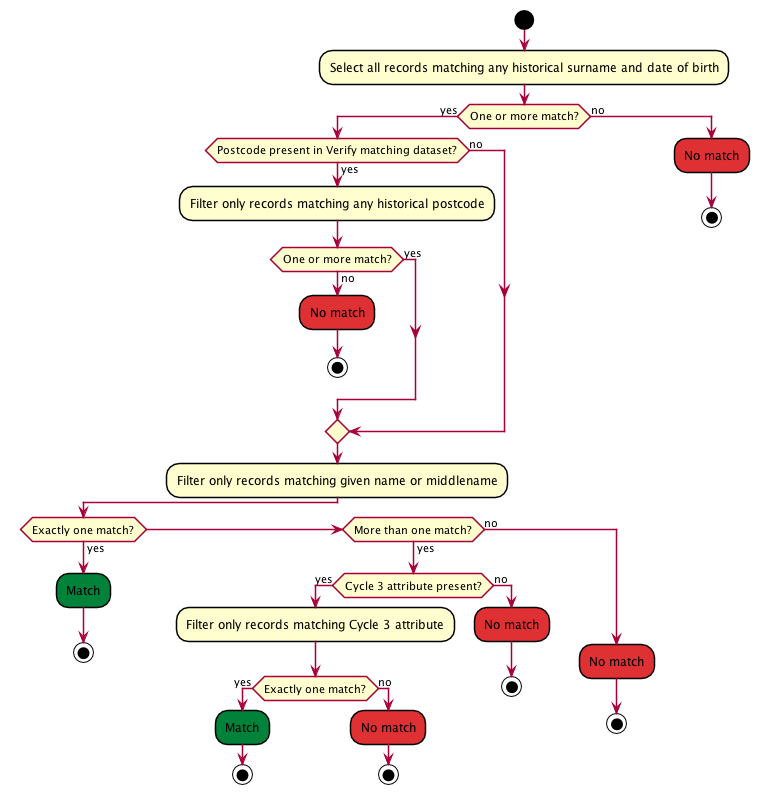

The diagram above was rendered by PlantUML. Its source (embedded in the PNG):
@startuml
skinparam shadowing false
skinparam activity {
  BorderColor black
}

start
:Select all records matching any historical surname and date of birth;
if (One or more match?) then (yes)
  if (Postcode present in Verify matching dataset?) then (yes)
    :Filter only records matching any historical postcode;
    if (One or more match?) then (yes)
    else (no)
      #DF3034:No match;
      stop
    endif
  else (no)
  endif
  :Filter only records matching given name or middlename;
  if (Exactly one match?) then (yes)
    #00823B:Match;
    stop
  elseif (More than one match?) then (yes)
    if (Cycle 3 attribute present?) then (yes)
      :Filter only records matching Cycle 3 attribute;
      if (Exactly one match?) then (yes)
        #00823B:Match;
        stop
      else (no)
        #DF3034:No match;
        stop
      endif
    else (no)
      #DF3034:No match;
      stop
    endif
  else (no)
    #DF3034:No match;
    stop
  endif
else (no)
  #DF3034:No match;
  stop
endif
@enduml